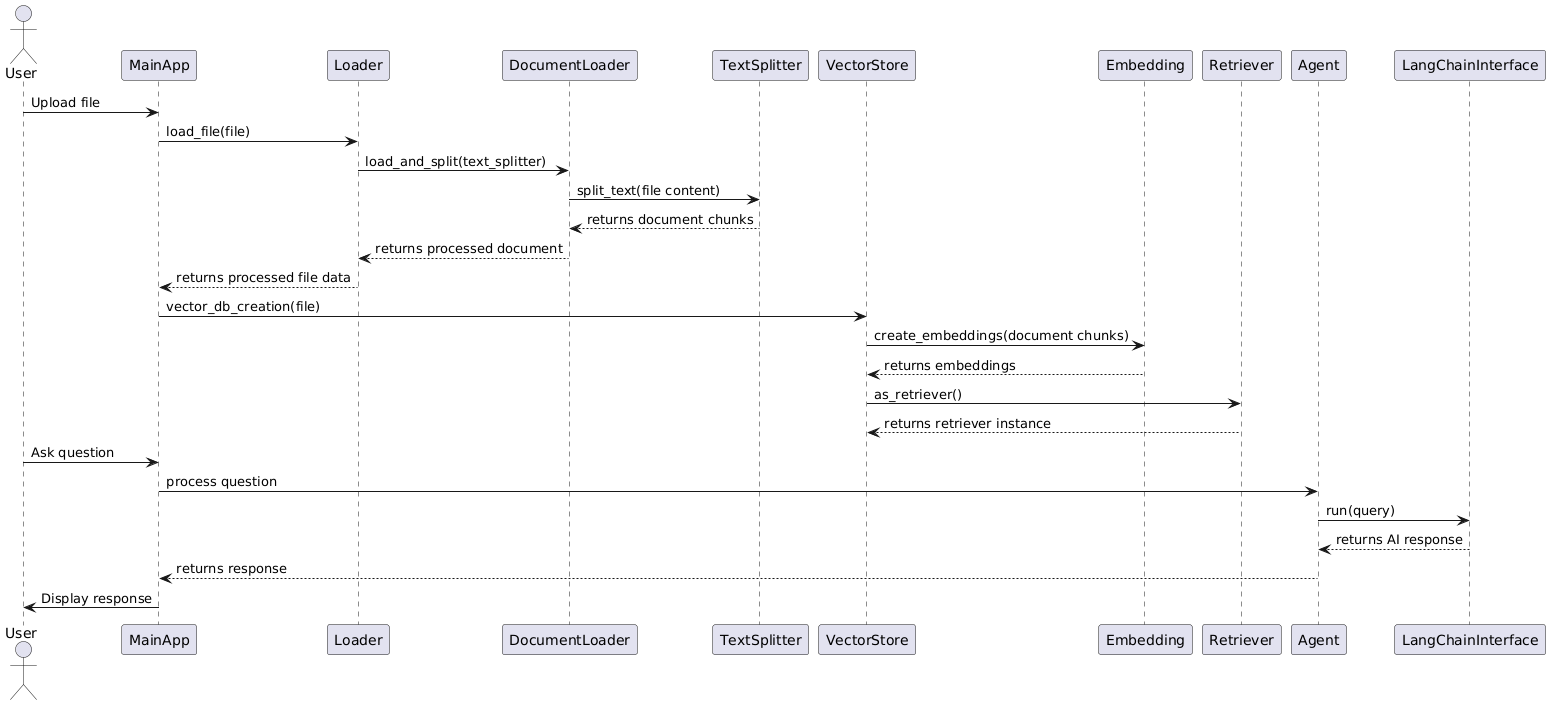

The diagram above was rendered by PlantUML. Its source (embedded in the PNG):
@startuml
actor User
participant MainApp
participant Loader
participant DocumentLoader
participant TextSplitter
participant VectorStore
participant Embedding
participant Retriever
participant Agent
participant LangChainInterface

User -> MainApp: Upload file
MainApp -> Loader: load_file(file)
Loader -> DocumentLoader: load_and_split(text_splitter)
DocumentLoader -> TextSplitter: split_text(file content)
TextSplitter --> DocumentLoader: returns document chunks
DocumentLoader --> Loader: returns processed document
Loader --> MainApp: returns processed file data

MainApp -> VectorStore: vector_db_creation(file)
VectorStore -> Embedding: create_embeddings(document chunks)
Embedding --> VectorStore: returns embeddings
VectorStore -> Retriever: as_retriever()
Retriever --> VectorStore: returns retriever instance

User -> MainApp: Ask question
MainApp -> Agent: process question
Agent -> LangChainInterface: run(query)
LangChainInterface --> Agent: returns AI response
Agent --> MainApp: returns response
MainApp -> User: Display response
@enduml